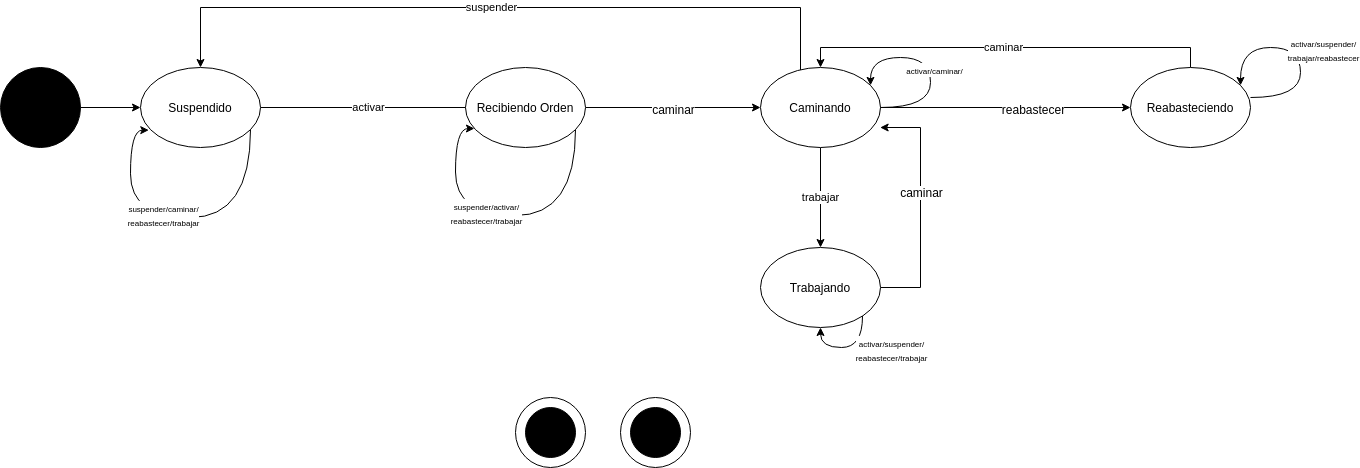

The diagram above was exported from draw.io. Its source (the exported page's mxGraphModel, read from the mxfile embedded in the PNG):
<mxGraphModel dx="3070" dy="2650" grid="1" gridSize="10" guides="1" tooltips="1" connect="1" arrows="1" fold="1" page="1" pageScale="1" pageWidth="850" pageHeight="1100" background="#ffffff" math="0" shadow="0">
  <root>
    <mxCell id="0" />
    <mxCell id="1" parent="0" />
    <mxCell id="xloLYm1yO4yAbgfjRpH9-6" value="" style="ellipse;whiteSpace=wrap;html=1;aspect=fixed;" parent="1" vertex="1">
      <mxGeometry x="450" y="500" width="70" height="70" as="geometry" />
    </mxCell>
    <mxCell id="i1Aqr-TqvEl-BljzuYXD-1" value="" style="ellipse;whiteSpace=wrap;html=1;aspect=fixed;fillColor=#000000;" parent="1" vertex="1">
      <mxGeometry x="-170" y="170" width="80" height="80" as="geometry" />
    </mxCell>
    <mxCell id="i1Aqr-TqvEl-BljzuYXD-2" value="" style="endArrow=classic;html=1;exitX=1;exitY=0.5;exitDx=0;exitDy=0;entryX=0;entryY=0.5;entryDx=0;entryDy=0;" parent="1" source="i1Aqr-TqvEl-BljzuYXD-1" target="i1Aqr-TqvEl-BljzuYXD-3" edge="1">
      <mxGeometry x="0.157" y="-30" width="50" height="50" relative="1" as="geometry">
        <mxPoint x="170" y="240" as="sourcePoint" />
        <mxPoint x="240" y="210" as="targetPoint" />
        <mxPoint as="offset" />
      </mxGeometry>
    </mxCell>
    <mxCell id="i1Aqr-TqvEl-BljzuYXD-7" value="activar" style="edgeStyle=orthogonalEdgeStyle;rounded=0;orthogonalLoop=1;jettySize=auto;html=1;entryX=0;entryY=0.5;entryDx=0;entryDy=0;" parent="1" source="i1Aqr-TqvEl-BljzuYXD-3" target="i1Aqr-TqvEl-BljzuYXD-6" edge="1">
      <mxGeometry x="1" y="95" relative="1" as="geometry">
        <Array as="points">
          <mxPoint x="330" y="210" />
        </Array>
        <mxPoint x="-95" y="-95" as="offset" />
      </mxGeometry>
    </mxCell>
    <mxCell id="i1Aqr-TqvEl-BljzuYXD-3" value="Suspendido" style="ellipse;whiteSpace=wrap;html=1;fillColor=#FFFFFF;" parent="1" vertex="1">
      <mxGeometry x="-30" y="170" width="120" height="80" as="geometry" />
    </mxCell>
    <mxCell id="v7PchejnkjvsKZKBdxRT-5" value="suspender" style="edgeStyle=orthogonalEdgeStyle;rounded=0;orthogonalLoop=1;jettySize=auto;html=1;entryX=0.5;entryY=0;entryDx=0;entryDy=0;exitX=0;exitY=0;exitDx=0;exitDy=0;" parent="1" source="v7PchejnkjvsKZKBdxRT-7" target="i1Aqr-TqvEl-BljzuYXD-3" edge="1">
      <mxGeometry x="0.0681" relative="1" as="geometry">
        <Array as="points">
          <mxPoint x="630" y="182" />
          <mxPoint x="630" y="110" />
          <mxPoint x="30" y="110" />
        </Array>
        <mxPoint as="offset" />
        <mxPoint x="630" y="170" as="sourcePoint" />
      </mxGeometry>
    </mxCell>
    <mxCell id="v7PchejnkjvsKZKBdxRT-8" value="" style="edgeStyle=orthogonalEdgeStyle;rounded=0;orthogonalLoop=1;jettySize=auto;html=1;" parent="1" source="i1Aqr-TqvEl-BljzuYXD-6" target="v7PchejnkjvsKZKBdxRT-7" edge="1">
      <mxGeometry relative="1" as="geometry" />
    </mxCell>
    <mxCell id="5VZvcwAnsyP9TG9qezmy-15" value="caminar" style="text;html=1;align=center;verticalAlign=middle;resizable=0;points=[];labelBackgroundColor=#ffffff;" parent="v7PchejnkjvsKZKBdxRT-8" vertex="1" connectable="0">
      <mxGeometry x="-0.2078" y="-3" relative="1" as="geometry">
        <mxPoint x="16" y="-3" as="offset" />
      </mxGeometry>
    </mxCell>
    <mxCell id="i1Aqr-TqvEl-BljzuYXD-6" value="Recibiendo Orden" style="ellipse;whiteSpace=wrap;html=1;fillColor=#FFFFFF;" parent="1" vertex="1">
      <mxGeometry x="295" y="170" width="120" height="80" as="geometry" />
    </mxCell>
    <mxCell id="5VZvcwAnsyP9TG9qezmy-7" value="" style="edgeStyle=orthogonalEdgeStyle;rounded=0;orthogonalLoop=1;jettySize=auto;html=1;" parent="1" source="v7PchejnkjvsKZKBdxRT-7" target="5VZvcwAnsyP9TG9qezmy-6" edge="1">
      <mxGeometry relative="1" as="geometry" />
    </mxCell>
    <mxCell id="5VZvcwAnsyP9TG9qezmy-14" value="reabastecer" style="text;html=1;align=center;verticalAlign=middle;resizable=0;points=[];labelBackgroundColor=#ffffff;" parent="5VZvcwAnsyP9TG9qezmy-7" vertex="1" connectable="0">
      <mxGeometry x="-0.1803" relative="1" as="geometry">
        <mxPoint x="48" as="offset" />
      </mxGeometry>
    </mxCell>
    <mxCell id="5VZvcwAnsyP9TG9qezmy-20" value="trabajar" style="edgeStyle=orthogonalEdgeStyle;rounded=0;orthogonalLoop=1;jettySize=auto;html=1;" parent="1" source="v7PchejnkjvsKZKBdxRT-7" target="5VZvcwAnsyP9TG9qezmy-19" edge="1">
      <mxGeometry relative="1" as="geometry" />
    </mxCell>
    <mxCell id="v7PchejnkjvsKZKBdxRT-7" value="Caminando" style="ellipse;whiteSpace=wrap;html=1;fillColor=#FFFFFF;" parent="1" vertex="1">
      <mxGeometry x="590" y="170" width="120" height="80" as="geometry" />
    </mxCell>
    <mxCell id="5VZvcwAnsyP9TG9qezmy-21" style="edgeStyle=orthogonalEdgeStyle;rounded=0;orthogonalLoop=1;jettySize=auto;html=1;exitX=1;exitY=0.5;exitDx=0;exitDy=0;entryX=0.997;entryY=0.75;entryDx=0;entryDy=0;entryPerimeter=0;" parent="1" source="5VZvcwAnsyP9TG9qezmy-19" target="v7PchejnkjvsKZKBdxRT-7" edge="1">
      <mxGeometry relative="1" as="geometry">
        <Array as="points">
          <mxPoint x="750" y="390" />
          <mxPoint x="750" y="230" />
        </Array>
      </mxGeometry>
    </mxCell>
    <mxCell id="G0YLtHlIkHSbDdwhtBNY-1" value="caminar" style="text;html=1;align=center;verticalAlign=middle;resizable=0;points=[];labelBackgroundColor=#ffffff;" vertex="1" connectable="0" parent="5VZvcwAnsyP9TG9qezmy-21">
      <mxGeometry x="0.1483" y="1" relative="1" as="geometry">
        <mxPoint as="offset" />
      </mxGeometry>
    </mxCell>
    <mxCell id="5VZvcwAnsyP9TG9qezmy-19" value="Trabajando" style="ellipse;whiteSpace=wrap;html=1;fillColor=#FFFFFF;" parent="1" vertex="1">
      <mxGeometry x="590" y="350" width="120" height="80" as="geometry" />
    </mxCell>
    <mxCell id="5VZvcwAnsyP9TG9qezmy-16" value="caminar" style="edgeStyle=orthogonalEdgeStyle;rounded=0;orthogonalLoop=1;jettySize=auto;html=1;entryX=0.5;entryY=0;entryDx=0;entryDy=0;" parent="1" source="5VZvcwAnsyP9TG9qezmy-6" target="v7PchejnkjvsKZKBdxRT-7" edge="1">
      <mxGeometry relative="1" as="geometry">
        <mxPoint x="710" y="110" as="targetPoint" />
        <Array as="points">
          <mxPoint x="1020" y="150" />
          <mxPoint x="650" y="150" />
        </Array>
      </mxGeometry>
    </mxCell>
    <mxCell id="5VZvcwAnsyP9TG9qezmy-6" value="Reabasteciendo" style="ellipse;whiteSpace=wrap;html=1;fillColor=#FFFFFF;" parent="1" vertex="1">
      <mxGeometry x="960" y="170" width="120" height="80" as="geometry" />
    </mxCell>
    <mxCell id="xloLYm1yO4yAbgfjRpH9-4" value="" style="ellipse;whiteSpace=wrap;html=1;aspect=fixed;fillColor=#000000;" parent="1" vertex="1">
      <mxGeometry x="460" y="510" width="50" height="50" as="geometry" />
    </mxCell>
    <mxCell id="xloLYm1yO4yAbgfjRpH9-16" value="" style="ellipse;whiteSpace=wrap;html=1;aspect=fixed;" parent="1" vertex="1">
      <mxGeometry x="345" y="500" width="70" height="70" as="geometry" />
    </mxCell>
    <mxCell id="xloLYm1yO4yAbgfjRpH9-28" value="" style="ellipse;whiteSpace=wrap;html=1;aspect=fixed;fillColor=#000000;" parent="1" vertex="1">
      <mxGeometry x="355" y="510" width="50" height="50" as="geometry" />
    </mxCell>
    <mxCell id="G0YLtHlIkHSbDdwhtBNY-2" style="edgeStyle=orthogonalEdgeStyle;rounded=0;orthogonalLoop=1;jettySize=auto;html=1;entryX=0.069;entryY=0.783;entryDx=0;entryDy=0;entryPerimeter=0;curved=1;" edge="1" parent="1" source="i1Aqr-TqvEl-BljzuYXD-3" target="i1Aqr-TqvEl-BljzuYXD-3">
      <mxGeometry relative="1" as="geometry">
        <Array as="points">
          <mxPoint x="80" y="320" />
          <mxPoint x="-40" y="320" />
          <mxPoint x="-40" y="233" />
        </Array>
      </mxGeometry>
    </mxCell>
    <mxCell id="G0YLtHlIkHSbDdwhtBNY-4" value="&lt;font style=&quot;font-size: 8px&quot;&gt;suspender/caminar/&lt;br&gt;reabastecer/trabajar&lt;/font&gt;" style="text;html=1;align=center;verticalAlign=middle;resizable=0;points=[];labelBackgroundColor=#ffffff;" vertex="1" connectable="0" parent="G0YLtHlIkHSbDdwhtBNY-2">
      <mxGeometry x="0.1282" y="-5" relative="1" as="geometry">
        <mxPoint as="offset" />
      </mxGeometry>
    </mxCell>
    <mxCell id="G0YLtHlIkHSbDdwhtBNY-7" style="edgeStyle=orthogonalEdgeStyle;rounded=0;orthogonalLoop=1;jettySize=auto;html=1;curved=1;" edge="1" parent="1" source="i1Aqr-TqvEl-BljzuYXD-6" target="i1Aqr-TqvEl-BljzuYXD-6">
      <mxGeometry relative="1" as="geometry">
        <mxPoint x="404.9985714285715" y="230.0020896838875" as="sourcePoint" />
        <mxPoint x="303.25" y="230.56" as="targetPoint" />
        <Array as="points">
          <mxPoint x="405" y="318" />
          <mxPoint x="285" y="318" />
          <mxPoint x="285" y="231" />
        </Array>
      </mxGeometry>
    </mxCell>
    <mxCell id="G0YLtHlIkHSbDdwhtBNY-8" value="&lt;font style=&quot;font-size: 8px&quot;&gt;suspender/activar/&lt;br&gt;reabastecer/trabajar&lt;/font&gt;" style="text;html=1;align=center;verticalAlign=middle;resizable=0;points=[];labelBackgroundColor=#ffffff;" vertex="1" connectable="0" parent="G0YLtHlIkHSbDdwhtBNY-7">
      <mxGeometry x="0.1282" y="-5" relative="1" as="geometry">
        <mxPoint as="offset" />
      </mxGeometry>
    </mxCell>
    <mxCell id="G0YLtHlIkHSbDdwhtBNY-9" style="edgeStyle=orthogonalEdgeStyle;rounded=0;orthogonalLoop=1;jettySize=auto;html=1;curved=1;exitX=1;exitY=0.5;exitDx=0;exitDy=0;" edge="1" parent="1" source="v7PchejnkjvsKZKBdxRT-7" target="v7PchejnkjvsKZKBdxRT-7">
      <mxGeometry relative="1" as="geometry">
        <mxPoint x="789.9985714285715" y="30.002089683887476" as="sourcePoint" />
        <mxPoint x="660" y="140" as="targetPoint" />
        <Array as="points">
          <mxPoint x="760" y="210" />
          <mxPoint x="760" y="160" />
          <mxPoint x="700" y="160" />
        </Array>
      </mxGeometry>
    </mxCell>
    <mxCell id="G0YLtHlIkHSbDdwhtBNY-10" value="&lt;font style=&quot;font-size: 8px&quot;&gt;activar/caminar/&lt;br&gt;&lt;/font&gt;" style="text;html=1;align=center;verticalAlign=middle;resizable=0;points=[];labelBackgroundColor=#ffffff;" vertex="1" connectable="0" parent="G0YLtHlIkHSbDdwhtBNY-9">
      <mxGeometry x="0.1282" y="-5" relative="1" as="geometry">
        <mxPoint x="9.2" y="15" as="offset" />
      </mxGeometry>
    </mxCell>
    <mxCell id="G0YLtHlIkHSbDdwhtBNY-11" style="edgeStyle=orthogonalEdgeStyle;rounded=0;orthogonalLoop=1;jettySize=auto;html=1;curved=1;" edge="1" parent="1" source="5VZvcwAnsyP9TG9qezmy-19" target="5VZvcwAnsyP9TG9qezmy-19">
      <mxGeometry relative="1" as="geometry">
        <mxPoint x="650" y="470" as="sourcePoint" />
        <mxPoint x="640" y="447.8891680642972" as="targetPoint" />
        <Array as="points">
          <mxPoint x="692" y="450" />
          <mxPoint x="650" y="450" />
        </Array>
      </mxGeometry>
    </mxCell>
    <mxCell id="G0YLtHlIkHSbDdwhtBNY-12" value="&lt;font style=&quot;font-size: 8px&quot;&gt;activar/suspender/&lt;br&gt;reabastecer/trabajar&lt;br&gt;&lt;/font&gt;" style="text;html=1;align=center;verticalAlign=middle;resizable=0;points=[];labelBackgroundColor=#ffffff;" vertex="1" connectable="0" parent="G0YLtHlIkHSbDdwhtBNY-11">
      <mxGeometry x="0.1282" y="-5" relative="1" as="geometry">
        <mxPoint x="49.42" y="5" as="offset" />
      </mxGeometry>
    </mxCell>
    <mxCell id="G0YLtHlIkHSbDdwhtBNY-13" style="edgeStyle=orthogonalEdgeStyle;rounded=0;orthogonalLoop=1;jettySize=auto;html=1;curved=1;exitX=1;exitY=0.5;exitDx=0;exitDy=0;" edge="1" parent="1" target="5VZvcwAnsyP9TG9qezmy-6">
      <mxGeometry relative="1" as="geometry">
        <mxPoint x="1080" y="200" as="sourcePoint" />
        <mxPoint x="1070" y="177.88916806429722" as="targetPoint" />
        <Array as="points">
          <mxPoint x="1130" y="200" />
          <mxPoint x="1130" y="150" />
          <mxPoint x="1070" y="150" />
        </Array>
      </mxGeometry>
    </mxCell>
    <mxCell id="G0YLtHlIkHSbDdwhtBNY-14" value="&lt;font style=&quot;font-size: 8px&quot;&gt;activar/suspender/&lt;br&gt;trabajar/reabastecer&lt;br&gt;&lt;/font&gt;" style="text;html=1;align=center;verticalAlign=middle;resizable=0;points=[];labelBackgroundColor=#ffffff;" vertex="1" connectable="0" parent="G0YLtHlIkHSbDdwhtBNY-13">
      <mxGeometry x="0.1282" y="-5" relative="1" as="geometry">
        <mxPoint x="31.66" y="5" as="offset" />
      </mxGeometry>
    </mxCell>
  </root>
</mxGraphModel>